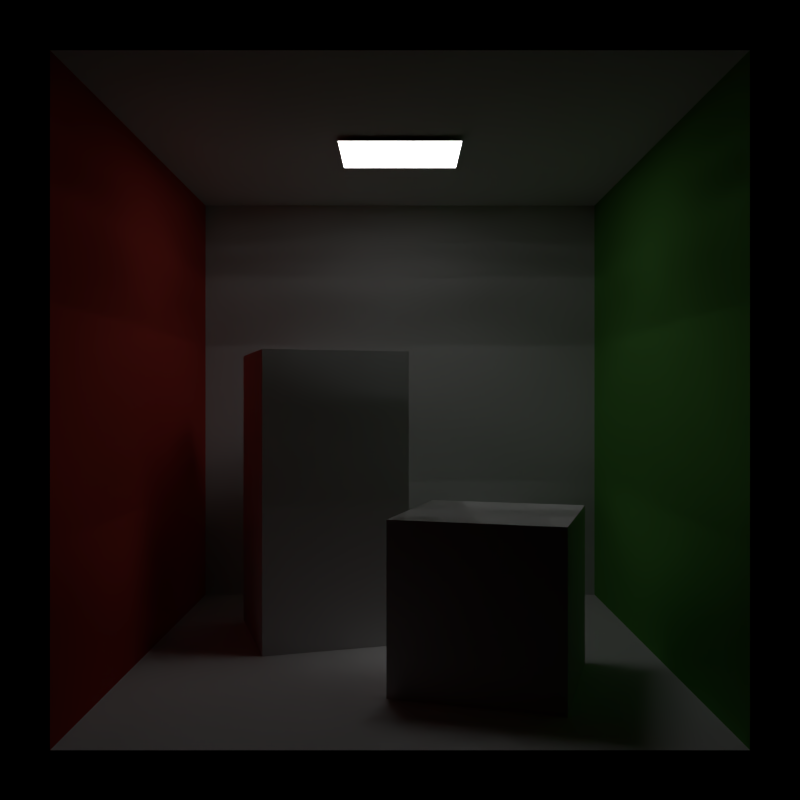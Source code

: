 # Source: cornell-box.blend  (saved by Blender 2.76.0; exported with 4.5.12 LTS)
import bpy
from mathutils import Matrix  # noqa: F401  (used for matrix-valued properties, if any)

bpy.ops.wm.read_factory_settings(use_empty=True)
scene = bpy.context.scene
scene.name = 'Scene'

# ---- collections
col_collection_1 = bpy.data.collections.new('Collection 1'); scene.collection.children.link(col_collection_1)

# ---- materials (node trees are filled in below, after node groups)
mat_wall = bpy.data.materials.new('wall')
mat_wall.alpha_threshold = 0.0
mat_wall.diffuse_color = (0.725, 0.71, 0.68, 1.0)
mat_wall.specular_color = (0.0, 0.0, 0.0)
mat_wall.roughness = 0.5
mat_wall.specular_intensity = 1.0
mat_leftwall = bpy.data.materials.new('leftWall')
mat_leftwall.alpha_threshold = 0.0
mat_leftwall.diffuse_color = (0.63, 0.065, 0.05, 1.0)
mat_leftwall.specular_color = (0.0, 0.0, 0.0)
mat_leftwall.roughness = 0.5
mat_leftwall.specular_intensity = 1.0
mat_rightwall = bpy.data.materials.new('rightWall')
mat_rightwall.alpha_threshold = 0.0
mat_rightwall.diffuse_color = (0.14, 0.45, 0.091, 1.0)
mat_rightwall.specular_color = (0.0, 0.0, 0.0)
mat_rightwall.roughness = 0.5
mat_rightwall.specular_intensity = 1.0
mat_light = bpy.data.materials.new('light')
mat_light.alpha_threshold = 0.0
mat_light.diffuse_color = (0.78, 0.78, 0.78, 1.0)
mat_light.specular_color = (0.0, 0.0, 0.0)
mat_light.roughness = 0.5
mat_light.specular_intensity = 1.0

# ---- material node trees
mat_wall.use_nodes = True; mat_wall.node_tree.nodes.clear()
_N = mat_wall.node_tree.nodes; _L = mat_wall.node_tree.links
n0 = _N.new('ShaderNodeOutputMaterial'); n0.name = 'Material Output'; n0.location = (300, 300)
n1 = _N.new('ShaderNodeBsdfDiffuse'); n1.name = 'Diffuse BSDF'; n1.location = (10, 300)
n1.inputs[0].default_value = (0.7231, 0.7231, 0.7231, 1.0)
_L.new(n1.outputs[0], n0.inputs[0])
n0.is_active_output = True
mat_leftwall.use_nodes = True; mat_leftwall.node_tree.nodes.clear()
_N = mat_leftwall.node_tree.nodes; _L = mat_leftwall.node_tree.links
n0 = _N.new('ShaderNodeOutputMaterial'); n0.name = 'Material Output'; n0.location = (300, 300)
n1 = _N.new('ShaderNodeBsdfDiffuse'); n1.name = 'Diffuse BSDF'; n1.location = (10, 300)
n1.inputs[0].default_value = (0.63, 0.065, 0.05, 1.0)
_L.new(n1.outputs[0], n0.inputs[0])
n0.is_active_output = True
mat_rightwall.use_nodes = True; mat_rightwall.node_tree.nodes.clear()
_N = mat_rightwall.node_tree.nodes; _L = mat_rightwall.node_tree.links
n0 = _N.new('ShaderNodeOutputMaterial'); n0.name = 'Material Output'; n0.location = (300, 300)
n1 = _N.new('ShaderNodeBsdfDiffuse'); n1.name = 'Diffuse BSDF'; n1.location = (10, 300)
n1.inputs[0].default_value = (0.14, 0.45, 0.091, 1.0)
_L.new(n1.outputs[0], n0.inputs[0])
n0.is_active_output = True
mat_light.use_nodes = True; mat_light.node_tree.nodes.clear()
_N = mat_light.node_tree.nodes; _L = mat_light.node_tree.links
n0 = _N.new('ShaderNodeOutputMaterial'); n0.name = 'Material Output'; n0.location = (711, 409)
n1 = _N.new('ShaderNodeMixShader'); n1.name = 'Mix Shader'; n1.location = (448, 378)
n2 = _N.new('ShaderNodeEmission'); n2.name = 'Emission.001'; n2.location = (39, 225)
n2.inputs[1].default_value = 10.0
n3 = _N.new('ShaderNodeBsdfDiffuse'); n3.name = 'Diffuse BSDF'; n3.location = (-25, 342)
n3.inputs[0].default_value = (0.0, 0.0, 0.0, 1.0)
n4 = _N.new('ShaderNodeLightPath'); n4.name = 'Light Path'; n4.location = (-287, 520)
_L.new(n4.outputs[0], n1.inputs[0])
_L.new(n1.outputs[0], n0.inputs[0])
_L.new(n2.outputs[0], n1.inputs[2])
_L.new(n3.outputs[0], n1.inputs[1])
n0.is_active_output = True

# ---- world
world_world = bpy.data.worlds.new('World'); scene.world = world_world
world_world.color = (0.0, 0.0, 0.0)
world_world.use_sun_shadow = False
world_world.sun_shadow_jitter_overblur = 0.0
world_world.cycles.sampling_method = 'MANUAL'
world_world.cycles.sample_map_resolution = 256

# ---- cameras
cam_camera_001 = bpy.data.cameras.new('Camera.001')
cam_camera_001.clip_end = 100.0
cam_camera_001.lens = 35.0
cam_camera_001.sensor_width = 32.0
cam_camera_001.sensor_height = 18.0
cam_camera_001.display_size = 2.0
cam_camera_001.dof.focus_distance = 0.0

# ---- lights
light_area = bpy.data.lights.new('Area', 'AREA')
light_area.transmission_factor = 0.0
light_area.energy = 7.854
light_area.shadow_buffer_clip_start = 0.5
light_area.shadow_soft_size = 0.47
light_area.shadow_maximum_resolution = 0.006
light_area.use_absolute_resolution = True
light_area.shape = 'RECTANGLE'
light_area.size = 0.47
light_area.size_y = 0.38
light_area.cycles.use_multiple_importance_sampling = False

# ---- meshes
me_walls = bpy.data.meshes.new('walls')
me_walls.from_pydata([(-1.0, -1.0, -1.0), (-1.0, -1.0, 1.0), (-1.0, 1.0, -1.0), (-1.0, 1.0, 1.0), (1.0, -1.0, -1.0), (1.0, -1.0, 1.0), (1.0, 1.0, -1.0), (1.0, 1.0, 1.0)], [], [(1, 0, 2, 3), (3, 2, 6, 7), (7, 6, 4, 5), (0, 4, 6, 2), (5, 1, 3, 7)])
me_walls.polygons.foreach_set('material_index', [1, 0, 2, 0, 0])
_uv = me_walls.uv_layers.new(name='UVMap')
_uv.uv.foreach_set('vector', [0.25, 0.9999, 9.998e-05, 0.7499, 0.25, 0.5, 0.5, 0.7499, 0.5, 0.7499, 0.25, 0.5, 0.5, 0.25, 0.7499, 0.5, 0.7499, 0.5, 0.5, 0.25, 0.7499, 9.998e-05, 0.9999, 0.25, 0.0001001, 0.25, 0.25, 9.998e-05, 0.5, 0.25, 0.25, 0.5, 0.9999, 0.7499, 0.7499, 0.9999, 0.5, 0.7499, 0.7499, 0.5])
me_walls.materials.append(mat_wall)
me_walls.materials.append(mat_leftwall)
me_walls.materials.append(mat_rightwall)
me_walls.use_remesh_preserve_volume = False
me_walls.use_remesh_preserve_attributes = False
me_walls.use_mirror_vertex_groups = False
me_walls.update()
me_long_cube = bpy.data.meshes.new('long-cube')
me_long_cube.from_pydata([(-0.3, -0.3, -0.6), (-0.3, -0.3, 0.6), (-0.3, 0.3, -0.6), (-0.3, 0.3, 0.6), (0.3, -0.3, -0.6), (0.3, -0.3, 0.6), (0.3, 0.3, -0.6), (0.3, 0.3, 0.6)], [], [(1, 3, 2, 0), (3, 7, 6, 2), (7, 5, 4, 6), (5, 1, 0, 4), (0, 2, 6, 4), (5, 7, 3, 1)])
_uv = me_long_cube.uv_layers.new(name='UVMap')
_uv.uv.foreach_set('vector', [0.9999, 0.7499, 0.7499, 0.7499, 0.7499, 0.25, 0.9999, 0.25, 0.7499, 0.7499, 0.5, 0.75, 0.5, 0.25, 0.7499, 0.25, 0.5, 0.75, 0.25, 0.75, 0.25, 0.25, 0.5, 0.25, 0.25, 0.75, 9.998e-05, 0.75, 9.998e-05, 0.25, 0.25, 0.25, 0.25, 9.998e-05, 0.5, 9.998e-05, 0.5, 0.25, 0.25, 0.25, 0.25, 0.75, 0.5, 0.75, 0.5, 0.9999, 0.25, 0.9999])
me_long_cube.materials.append(mat_wall)
me_long_cube.use_remesh_preserve_volume = False
me_long_cube.use_remesh_preserve_attributes = False
me_long_cube.use_mirror_vertex_groups = False
me_long_cube.update()
me_short_cube = bpy.data.meshes.new('short-cube')
me_short_cube.from_pydata([(-0.3, -0.3, -0.3), (-0.3, -0.3, 0.3), (-0.3, 0.3, -0.3), (-0.3, 0.3, 0.3), (0.3, -0.3, -0.3), (0.3, -0.3, 0.3), (0.3, 0.3, -0.3), (0.3, 0.3, 0.3)], [], [(1, 3, 2, 0), (3, 7, 6, 2), (7, 5, 4, 6), (5, 1, 0, 4), (0, 2, 6, 4), (5, 7, 3, 1)])
_uv = me_short_cube.uv_layers.new(name='UVMap')
_uv.uv.foreach_set('vector', [0.25, 8.659e-05, 0.5, 8.667e-05, 0.5, 0.25, 0.25, 0.25, 0.75, 0.25, 0.75, 0.5, 0.5, 0.5, 0.5, 0.25, 0.5, 0.75, 0.25, 0.75, 0.25, 0.5, 0.5, 0.5, 8.659e-05, 0.5, 8.671e-05, 0.25, 0.25, 0.25, 0.25, 0.5, 0.25, 0.25, 0.5, 0.25, 0.5, 0.5, 0.25, 0.5, 0.9999, 0.5, 0.75, 0.5, 0.75, 0.25, 0.9999, 0.25])
me_short_cube.materials.append(mat_wall)
me_short_cube.use_remesh_preserve_volume = False
me_short_cube.use_remesh_preserve_attributes = False
me_short_cube.use_mirror_vertex_groups = False
me_short_cube.update()
me_light_dummy = bpy.data.meshes.new('light-dummy')
me_light_dummy.from_pydata([(-0.235, -0.19, 3.151e-08), (-0.235, 0.19, -3.151e-08), (0.235, 0.19, -3.151e-08), (0.235, -0.19, 3.151e-08)], [], [(0, 1, 2, 3)])
_uv = me_light_dummy.uv_layers.new(name='UVMap')
_uv.uv.foreach_set('vector', [8.99e-05, 0.8085, 8.996e-05, 8.99e-05, 0.9999, 8.99e-05, 0.9999, 0.8085])
me_light_dummy.materials.append(mat_light)
me_light_dummy.use_remesh_preserve_volume = False
me_light_dummy.use_remesh_preserve_attributes = False
me_light_dummy.use_mirror_vertex_groups = False
me_light_dummy.update()

# ---- objects
ob_camera = bpy.data.objects.new('camera', cam_camera_001)
ob_area_light = bpy.data.objects.new('area-light', light_area)
ob_walls = bpy.data.objects.new('walls', me_walls)
ob_long_cube = bpy.data.objects.new('long-cube', me_long_cube)
ob_short_cube = bpy.data.objects.new('short-cube', me_short_cube)
ob_light_dummy = bpy.data.objects.new('light-dummy', me_light_dummy)

# ---- transforms, parenting, visibility, modifiers, constraints
ob_camera.location = (0.0, -3.5, 1.0)
ob_camera.rotation_euler = (1.571, 1.602e-07, 0.0)
ob_camera.scale = (1.0, 1.0, 1.0)
ob_camera.lineart.crease_threshold = 0.0
ob_area_light.location = (0.0, 0.0, 1.98)
ob_area_light.lineart.crease_threshold = 0.0
ob_walls.location = (0.0, 0.0, 1.0)
ob_walls.lineart.crease_threshold = 0.0
ob_long_cube.location = (-0.3385, 0.2877, 0.6)
ob_long_cube.rotation_euler = (0.0, -0.0, 0.2967)
ob_long_cube.lineart.crease_threshold = 0.0
ob_short_cube.location = (0.329, -0.3706, 0.3)
ob_short_cube.rotation_euler = (0.0, -0.0, -0.2967)
ob_short_cube.lineart.crease_threshold = 0.0
ob_light_dummy.location = (0.0, 0.0, 1.98)
ob_light_dummy.lineart.crease_threshold = 0.0

# ---- collection membership
col_collection_1.objects.link(ob_camera)
col_collection_1.objects.link(ob_area_light)
col_collection_1.objects.link(ob_walls)
col_collection_1.objects.link(ob_long_cube)
col_collection_1.objects.link(ob_short_cube)
col_collection_1.objects.link(ob_light_dummy)

# ---- scene / render settings (as saved in the file)
scene.camera = ob_camera
scene.frame_start = 1; scene.frame_end = 250; scene.frame_set(1)
scene.render.engine = 'CYCLES'
scene.render.resolution_x = 256
scene.render.resolution_y = 256
scene.render.dither_intensity = 0.0
scene.render.film_transparent = True
scene.cycles.use_denoising = False
scene.cycles.samples = 1024
scene.cycles.sampling_pattern = 'TABULATED_SOBOL'
scene.cycles.light_sampling_threshold = 0.0
scene.cycles.use_adaptive_sampling = False
scene.cycles.use_light_tree = False
scene.cycles.caustics_reflective = False
scene.cycles.caustics_refractive = False
scene.cycles.blur_glossy = 0.0
scene.cycles.pixel_filter_type = 'GAUSSIAN'
scene.cycles.sample_clamp_indirect = 0.0
scene.cycles.debug_bvh_type = 'STATIC_BVH'
scene.view_settings.view_transform = 'Standard'
bpy.context.view_layer.update()

